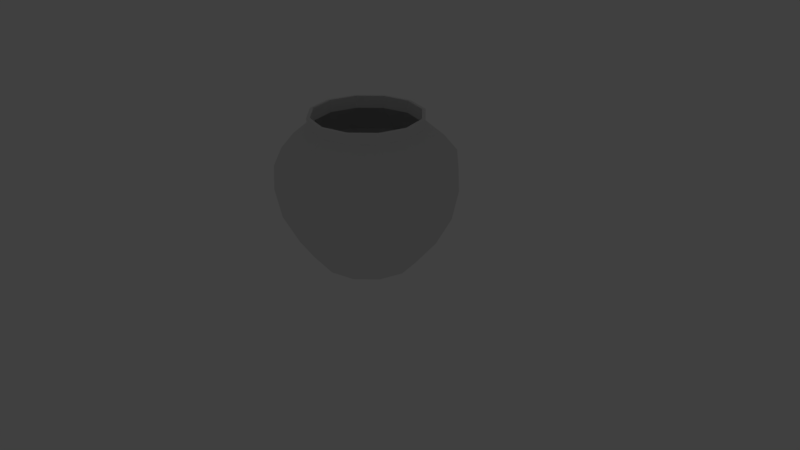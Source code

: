 # Source: Jar.blend  (saved by Blender 2.79.0; exported with 4.5.12 LTS)
import bpy
from mathutils import Matrix  # noqa: F401  (used for matrix-valued properties, if any)

bpy.ops.wm.read_factory_settings(use_empty=True)
scene = bpy.context.scene
scene.name = 'Scene'

# ---- collections
col_collection_1 = bpy.data.collections.new('Collection 1'); scene.collection.children.link(col_collection_1)
col_collection_1.hide_render = True
col_collection_1.hide_viewport = True
col_collection_2 = bpy.data.collections.new('Collection 2'); scene.collection.children.link(col_collection_2)

# ---- world
world_world = bpy.data.worlds.new('World'); scene.world = world_world
world_world.color = (0.05088, 0.05088, 0.05088)
world_world.use_sun_shadow = False
world_world.sun_shadow_jitter_overblur = 0.0
world_world.cycles.sampling_method = 'MANUAL'

# ---- cameras
cam_camera = bpy.data.cameras.new('Camera')
cam_camera.clip_end = 100.0
cam_camera.lens = 35.0
cam_camera.sensor_width = 32.0
cam_camera.sensor_height = 18.0
cam_camera.ortho_scale = 7.314
cam_camera.dof.focus_distance = 0.0
cam_camera.dof.aperture_fstop = 128.0

# ---- lights
light_lamp = bpy.data.lights.new('Lamp', 'POINT')
light_lamp.transmission_factor = 0.0
light_lamp.cutoff_distance = 30.0
light_lamp.energy = 100.0
light_lamp.shadow_buffer_clip_start = 1.001
light_lamp.shadow_soft_size = 0.1
light_lamp.shadow_maximum_resolution = 0.006
light_lamp.use_absolute_resolution = True

# ---- meshes
me_circle = bpy.data.meshes.new('Circle')
me_circle.from_pydata([(8.048e-11, 0.6164, -0.0348), (-0.3082, 0.5338, -0.0348), (-0.5338, 0.3082, -0.0348), (-0.6164, -2.732e-08, -0.0348), (-0.5338, -0.3082, -0.0348), (-0.3082, -0.5338, -0.0348), (-9.299e-08, -0.6164, -0.0348), (0.3082, -0.5338, -0.0348), (0.5338, -0.3082, -0.0348), (0.6164, -2.869e-07, -0.0348), (0.5338, 0.3082, -0.0348), (0.3082, 0.5338, -0.0348), (-2.194e-09, 0.8796, 0.281), (-0.4398, 0.7618, 0.281), (-0.7618, 0.4398, 0.281), (-0.8796, -2.212e-09, 0.281), (-0.7618, -0.4398, 0.281), (-0.4398, -0.7618, 0.281), (-1.35e-07, -0.8796, 0.281), (0.4398, -0.7618, 0.281), (0.7618, -0.4398, 0.281), (0.8796, -3.727e-07, 0.281), (0.7618, 0.4398, 0.281), (0.4398, 0.7618, 0.281), (-0.5359, 0.9282, 0.6441), (-1.214e-08, 1.072, 0.6441), (-0.9282, 0.5359, 0.6441), (-1.072, 2.387e-08, 0.6441), (-0.9282, -0.5359, 0.6441), (-0.5359, -0.9282, 0.6441), (-1.74e-07, -1.072, 0.6441), (0.5359, -0.9282, 0.6441), (0.9282, -0.5359, 0.6441), (1.072, -4.276e-07, 0.6441), (0.9282, 0.5359, 0.6441), (0.5359, 0.9282, 0.6441), (-0.5755, 0.9968, 1.027), (-4.801e-09, 1.151, 1.027), (-0.9968, 0.5755, 1.027), (-1.151, 3.454e-08, 1.027), (-0.9968, -0.5755, 1.027), (-0.5755, -0.9968, 1.027), (-1.786e-07, -1.151, 1.027), (0.5755, -0.9968, 1.027), (0.9968, -0.5755, 1.027), (1.151, -4.503e-07, 1.027), (0.9968, 0.5755, 1.027), (0.5755, 0.9968, 1.027), (-0.5683, 0.9844, 1.332), (1.774e-08, 1.137, 1.332), (-0.9844, 0.5683, 1.332), (-1.137, 3.303e-08, 1.332), (-0.9844, -0.5683, 1.332), (-0.5683, -0.9844, 1.332), (-1.539e-07, -1.137, 1.332), (0.5683, -0.9844, 1.332), (0.9844, -0.5683, 1.332), (1.137, -4.457e-07, 1.332), (0.9844, 0.5683, 1.332), (0.5683, 0.9844, 1.332), (-0.4815, 0.834, 1.545), (7.986e-09, 0.9631, 1.545), (-0.834, 0.4815, 1.545), (-0.9631, 1.661e-08, 1.545), (-0.834, -0.4815, 1.545), (-0.4815, -0.834, 1.545), (-1.374e-07, -0.9631, 1.545), (0.4815, -0.834, 1.545), (0.834, -0.4815, 1.545), (0.9631, -3.89e-07, 1.545), (0.834, 0.4815, 1.545), (0.4815, 0.834, 1.545), (-0.3573, 0.6189, 1.76), (7.079e-09, 0.7146, 1.76), (-0.6189, 0.3573, 1.76), (-0.7146, -9.885e-09, 1.76), (-0.6189, -0.3573, 1.76), (-0.3573, -0.6189, 1.76), (-1.008e-07, -0.7146, 1.76), (0.3573, -0.6189, 1.76), (0.6189, -0.3573, 1.76), (0.7146, -3.109e-07, 1.76), (0.6189, 0.3573, 1.76), (0.3573, 0.6189, 1.76), (-0.3624, 0.6277, 1.894), (6.917e-09, 0.7248, 1.894), (-0.6277, 0.3624, 1.894), (-0.7248, -8.799e-09, 1.894), (-0.6277, -0.3624, 1.894), (-0.3624, -0.6277, 1.894), (-1.025e-07, -0.7248, 1.894), (0.3624, -0.6277, 1.894), (0.6277, -0.3624, 1.894), (0.7248, -3.141e-07, 1.894), (0.6277, 0.3624, 1.894), (0.3624, 0.6277, 1.894), (8.048e-11, 0.5956, 0.003253), (-0.2978, 0.5158, 0.003253), (-0.5158, 0.2978, 0.003253), (-0.5956, -2.732e-08, 0.003253), (-0.5158, -0.2978, 0.003253), (-0.2978, -0.5158, 0.003253), (-9.299e-08, -0.5956, 0.003253), (0.2978, -0.5158, 0.003253), (0.5158, -0.2978, 0.003253), (0.5956, -2.869e-07, 0.003253), (0.5158, 0.2978, 0.003253), (0.2978, 0.5158, 0.003253), (-2.194e-09, 0.8434, 0.3048), (-0.4217, 0.7304, 0.3048), (-0.7304, 0.4217, 0.3048), (-0.8434, -2.212e-09, 0.3048), (-0.7304, -0.4217, 0.3048), (-0.4217, -0.7304, 0.3048), (-1.35e-07, -0.8434, 0.3048), (0.4217, -0.7304, 0.3048), (0.7304, -0.4217, 0.3048), (0.8434, -3.727e-07, 0.3048), (0.7304, 0.4217, 0.3048), (0.4217, 0.7304, 0.3048), (-0.5155, 0.8928, 0.6584), (-1.214e-08, 1.031, 0.6584), (-0.8928, 0.5155, 0.6584), (-1.031, 2.387e-08, 0.6584), (-0.8928, -0.5155, 0.6584), (-0.5155, -0.8928, 0.6584), (-1.74e-07, -1.031, 0.6584), (0.5155, -0.8928, 0.6584), (0.8928, -0.5155, 0.6584), (1.031, -4.276e-07, 0.6584), (0.8928, 0.5155, 0.6584), (0.5155, 0.8928, 0.6584), (-0.5539, 0.9594, 1.03), (-4.801e-09, 1.108, 1.03), (-0.9594, 0.5539, 1.03), (-1.108, 3.454e-08, 1.03), (-0.9594, -0.5539, 1.03), (-0.5539, -0.9594, 1.03), (-1.786e-07, -1.108, 1.03), (0.5539, -0.9594, 1.03), (0.9594, -0.5539, 1.03), (1.108, -4.503e-07, 1.03), (0.9594, 0.5539, 1.03), (0.5539, 0.9594, 1.03), (-0.548, 0.9491, 1.317), (1.774e-08, 1.096, 1.317), (-0.9491, 0.548, 1.317), (-1.096, 3.303e-08, 1.317), (-0.9491, -0.548, 1.317), (-0.548, -0.9491, 1.317), (-1.539e-07, -1.096, 1.317), (0.548, -0.9491, 1.317), (0.9491, -0.548, 1.317), (1.096, -4.457e-07, 1.317), (0.9491, 0.548, 1.317), (0.548, 0.9491, 1.317), (-0.4658, 0.8068, 1.515), (7.986e-09, 0.9317, 1.515), (-0.8068, 0.4658, 1.515), (-0.9317, 1.661e-08, 1.515), (-0.8068, -0.4658, 1.515), (-0.4658, -0.8068, 1.515), (-1.374e-07, -0.9317, 1.515), (0.4658, -0.8068, 1.515), (0.8068, -0.4658, 1.515), (0.9317, -3.89e-07, 1.515), (0.8068, 0.4658, 1.515), (0.4658, 0.8068, 1.515), (-0.3375, 0.5846, 1.743), (7.079e-09, 0.6751, 1.743), (-0.5846, 0.3375, 1.743), (-0.6751, -9.885e-09, 1.743), (-0.5846, -0.3375, 1.743), (-0.3375, -0.5846, 1.743), (-1.008e-07, -0.6751, 1.743), (0.3375, -0.5846, 1.743), (0.5846, -0.3375, 1.743), (0.6751, -3.109e-07, 1.743), (0.5846, 0.3375, 1.743), (0.3375, 0.5846, 1.743), (-0.3408, 0.5903, 1.897), (6.917e-09, 0.6816, 1.897), (-0.5903, 0.3408, 1.897), (-0.6816, -8.799e-09, 1.897), (-0.5903, -0.3408, 1.897), (-0.3408, -0.5903, 1.897), (-1.025e-07, -0.6816, 1.897), (0.3408, -0.5903, 1.897), (0.5903, -0.3408, 1.897), (0.6816, -3.141e-07, 1.897), (0.5903, 0.3408, 1.897), (0.3408, 0.5903, 1.897)], [], [(1, 0, 11, 10, 9, 8, 7, 6, 5, 4, 3, 2), (16, 17, 29, 28), (6, 7, 19, 18), (3, 4, 16, 15), (10, 11, 23, 22), (0, 1, 13, 12), (7, 8, 20, 19), (4, 5, 17, 16), (11, 0, 12, 23), (1, 2, 14, 13), (8, 9, 21, 20), (5, 6, 18, 17), (2, 3, 15, 14), (9, 10, 22, 21), (28, 29, 41, 40), (23, 12, 25, 35), (13, 14, 26, 24), (20, 21, 33, 32), (17, 18, 30, 29), (14, 15, 27, 26), (21, 22, 34, 33), (18, 19, 31, 30), (15, 16, 28, 27), (22, 23, 35, 34), (12, 13, 24, 25), (19, 20, 32, 31), (43, 44, 56, 55), (35, 25, 37, 47), (24, 26, 38, 36), (32, 33, 45, 44), (29, 30, 42, 41), (26, 27, 39, 38), (33, 34, 46, 45), (30, 31, 43, 42), (27, 28, 40, 39), (34, 35, 47, 46), (25, 24, 36, 37), (31, 32, 44, 43), (49, 48, 60, 61), (40, 41, 53, 52), (47, 37, 49, 59), (36, 38, 50, 48), (44, 45, 57, 56), (41, 42, 54, 53), (38, 39, 51, 50), (45, 46, 58, 57), (42, 43, 55, 54), (39, 40, 52, 51), (46, 47, 59, 58), (37, 36, 48, 49), (70, 71, 83, 82), (55, 56, 68, 67), (52, 53, 65, 64), (59, 49, 61, 71), (48, 50, 62, 60), (56, 57, 69, 68), (53, 54, 66, 65), (50, 51, 63, 62), (57, 58, 70, 69), (54, 55, 67, 66), (51, 52, 64, 63), (58, 59, 71, 70), (61, 60, 72, 73), (67, 68, 80, 79), (64, 65, 77, 76), (71, 61, 73, 83), (60, 62, 74, 72), (68, 69, 81, 80), (65, 66, 78, 77), (62, 63, 75, 74), (69, 70, 82, 81), (66, 67, 79, 78), (63, 64, 76, 75), (76, 77, 89, 88), (83, 73, 85, 95), (72, 74, 86, 84), (80, 81, 93, 92), (77, 78, 90, 89), (74, 75, 87, 86), (81, 82, 94, 93), (78, 79, 91, 90), (75, 76, 88, 87), (82, 83, 95, 94), (73, 72, 84, 85), (79, 80, 92, 91), (97, 98, 99, 100, 101, 102, 103, 104, 105, 106, 107, 96), (112, 124, 125, 113), (102, 114, 115, 103), (99, 111, 112, 100), (106, 118, 119, 107), (96, 108, 109, 97), (103, 115, 116, 104), (100, 112, 113, 101), (107, 119, 108, 96), (97, 109, 110, 98), (104, 116, 117, 105), (101, 113, 114, 102), (98, 110, 111, 99), (105, 117, 118, 106), (124, 136, 137, 125), (119, 131, 121, 108), (109, 120, 122, 110), (116, 128, 129, 117), (113, 125, 126, 114), (110, 122, 123, 111), (117, 129, 130, 118), (114, 126, 127, 115), (111, 123, 124, 112), (118, 130, 131, 119), (108, 121, 120, 109), (115, 127, 128, 116), (139, 151, 152, 140), (131, 143, 133, 121), (120, 132, 134, 122), (128, 140, 141, 129), (125, 137, 138, 126), (122, 134, 135, 123), (129, 141, 142, 130), (126, 138, 139, 127), (123, 135, 136, 124), (130, 142, 143, 131), (121, 133, 132, 120), (127, 139, 140, 128), (145, 157, 156, 144), (136, 148, 149, 137), (143, 155, 145, 133), (132, 144, 146, 134), (140, 152, 153, 141), (137, 149, 150, 138), (134, 146, 147, 135), (141, 153, 154, 142), (138, 150, 151, 139), (135, 147, 148, 136), (142, 154, 155, 143), (133, 145, 144, 132), (166, 178, 179, 167), (151, 163, 164, 152), (148, 160, 161, 149), (155, 167, 157, 145), (144, 156, 158, 146), (152, 164, 165, 153), (149, 161, 162, 150), (146, 158, 159, 147), (153, 165, 166, 154), (150, 162, 163, 151), (147, 159, 160, 148), (154, 166, 167, 155), (157, 169, 168, 156), (163, 175, 176, 164), (160, 172, 173, 161), (167, 179, 169, 157), (156, 168, 170, 158), (164, 176, 177, 165), (161, 173, 174, 162), (158, 170, 171, 159), (165, 177, 178, 166), (162, 174, 175, 163), (159, 171, 172, 160), (172, 184, 185, 173), (179, 191, 181, 169), (168, 180, 182, 170), (176, 188, 189, 177), (173, 185, 186, 174), (170, 182, 183, 171), (177, 189, 190, 178), (174, 186, 187, 175), (171, 183, 184, 172), (178, 190, 191, 179), (169, 181, 180, 168), (175, 187, 188, 176), (85, 84, 180, 181), (84, 86, 182, 180), (86, 87, 183, 182), (87, 88, 184, 183), (88, 89, 185, 184), (89, 90, 186, 185), (90, 91, 187, 186), (91, 92, 188, 187), (92, 93, 189, 188), (93, 94, 190, 189), (94, 95, 191, 190), (95, 85, 181, 191)])
_uv = me_circle.uv_layers.new(name='UVMap')
_uv.uv.foreach_set('vector', [0.07832, 0.5251, 0.08289, 0.5239, 0.08623, 0.5206, 0.08745, 0.516, 0.08623, 0.5114, 0.08289, 0.5081, 0.07832, 0.5069, 0.07375, 0.5081, 0.07041, 0.5114, 0.06919, 0.516, 0.07041, 0.5206, 0.07375, 0.5239, 0.06919, 0.5069, 0.08745, 0.5069, 0.08745, 0.5251, 0.06919, 0.5251, 0.06919, 0.5069, 0.08745, 0.5069, 0.08745, 0.5251, 0.06919, 0.5251, 0.06919, 0.5069, 0.08745, 0.5069, 0.08745, 0.5251, 0.06919, 0.5251, 0.06919, 0.5069, 0.08745, 0.5069, 0.08745, 0.5251, 0.06919, 0.5251, 0.06919, 0.5069, 0.08745, 0.5069, 0.08745, 0.5251, 0.06919, 0.5251, 0.06919, 0.5069, 0.08745, 0.5069, 0.08745, 0.5251, 0.06919, 0.5251, 0.06919, 0.5069, 0.08745, 0.5069, 0.08745, 0.5251, 0.06919, 0.5251, 0.06919, 0.5069, 0.08745, 0.5069, 0.08745, 0.5251, 0.06919, 0.5251, 0.06919, 0.5069, 0.08745, 0.5069, 0.08745, 0.5251, 0.06919, 0.5251, 0.06919, 0.5069, 0.08745, 0.5069, 0.08745, 0.5251, 0.06919, 0.5251, 0.06919, 0.5069, 0.08745, 0.5069, 0.08745, 0.5251, 0.06919, 0.5251, 0.06919, 0.5069, 0.08745, 0.5069, 0.08745, 0.5251, 0.06919, 0.5251, 0.06919, 0.5069, 0.08745, 0.5069, 0.08745, 0.5251, 0.06919, 0.5251, 0.06919, 0.5069, 0.08745, 0.5069, 0.08745, 0.5251, 0.06919, 0.5251, 0.06919, 0.5069, 0.08745, 0.5069, 0.08745, 0.5251, 0.06919, 0.5251, 0.06919, 0.5069, 0.08745, 0.5069, 0.08745, 0.5251, 0.06919, 0.5251, 0.06919, 0.5069, 0.08745, 0.5069, 0.08745, 0.5251, 0.06919, 0.5251, 0.06919, 0.5069, 0.08745, 0.5069, 0.08745, 0.5251, 0.06919, 0.5251, 0.06919, 0.5069, 0.08745, 0.5069, 0.08745, 0.5251, 0.06919, 0.5251, 0.06919, 0.5069, 0.08745, 0.5069, 0.08745, 0.5251, 0.06919, 0.5251, 0.06919, 0.5069, 0.08745, 0.5069, 0.08745, 0.5251, 0.06919, 0.5251, 0.06919, 0.5069, 0.08745, 0.5069, 0.08745, 0.5251, 0.06919, 0.5251, 0.06919, 0.5069, 0.08745, 0.5069, 0.08745, 0.5251, 0.06919, 0.5251, 0.06919, 0.5069, 0.08745, 0.5069, 0.08745, 0.5251, 0.06919, 0.5251, 0.06919, 0.5069, 0.08745, 0.5069, 0.08745, 0.5251, 0.06919, 0.5251, 0.06919, 0.5069, 0.08745, 0.5069, 0.08745, 0.5251, 0.06919, 0.5251, 0.06919, 0.5069, 0.08745, 0.5069, 0.08745, 0.5251, 0.06919, 0.5251, 0.06919, 0.5069, 0.08745, 0.5069, 0.08745, 0.5251, 0.06919, 0.5251, 0.06919, 0.5069, 0.08745, 0.5069, 0.08745, 0.5251, 0.06919, 0.5251, 0.06919, 0.5069, 0.08745, 0.5069, 0.08745, 0.5251, 0.06919, 0.5251, 0.06919, 0.5069, 0.08745, 0.5069, 0.08745, 0.5251, 0.06919, 0.5251, 0.06919, 0.5069, 0.08745, 0.5069, 0.08745, 0.5251, 0.06919, 0.5251, 0.06919, 0.5069, 0.08745, 0.5069, 0.08745, 0.5251, 0.06919, 0.5251, 0.06919, 0.5069, 0.08745, 0.5069, 0.08745, 0.5251, 0.06919, 0.5251, 0.06919, 0.5069, 0.08745, 0.5069, 0.08745, 0.5251, 0.06919, 0.5251, 0.06919, 0.5069, 0.08745, 0.5069, 0.08745, 0.5251, 0.06919, 0.5251, 0.06919, 0.5069, 0.08745, 0.5069, 0.08745, 0.5251, 0.06919, 0.5251, 0.06919, 0.5069, 0.08745, 0.5069, 0.08745, 0.5251, 0.06919, 0.5251, 0.06919, 0.5069, 0.08745, 0.5069, 0.08745, 0.5251, 0.06919, 0.5251, 0.06919, 0.5069, 0.08745, 0.5069, 0.08745, 0.5251, 0.06919, 0.5251, 0.06919, 0.5069, 0.08745, 0.5069, 0.08745, 0.5251, 0.06919, 0.5251, 0.06919, 0.5069, 0.08745, 0.5069, 0.08745, 0.5251, 0.06919, 0.5251, 0.06919, 0.5069, 0.08745, 0.5069, 0.08745, 0.5251, 0.06919, 0.5251, 0.06919, 0.5069, 0.08745, 0.5069, 0.08745, 0.5251, 0.06919, 0.5251, 0.06919, 0.5069, 0.08745, 0.5069, 0.08745, 0.5251, 0.06919, 0.5251, 0.06919, 0.5069, 0.08745, 0.5069, 0.08745, 0.5251, 0.06919, 0.5251, 0.06919, 0.5069, 0.08745, 0.5069, 0.08745, 0.5251, 0.06919, 0.5251, 0.06919, 0.5069, 0.08745, 0.5069, 0.08745, 0.5251, 0.06919, 0.5251, 0.06919, 0.5069, 0.08745, 0.5069, 0.08745, 0.5251, 0.06919, 0.5251, 0.06919, 0.5069, 0.08745, 0.5069, 0.08745, 0.5251, 0.06919, 0.5251, 0.06919, 0.5069, 0.08745, 0.5069, 0.08745, 0.5251, 0.06919, 0.5251, 0.06919, 0.5069, 0.08745, 0.5069, 0.08745, 0.5251, 0.06919, 0.5251, 0.06919, 0.5069, 0.08745, 0.5069, 0.08745, 0.5251, 0.06919, 0.5251, 0.06919, 0.5069, 0.08745, 0.5069, 0.08745, 0.5251, 0.06919, 0.5251, 0.06919, 0.5069, 0.08745, 0.5069, 0.08745, 0.5251, 0.06919, 0.5251, 0.06919, 0.5069, 0.08745, 0.5069, 0.08745, 0.5251, 0.06919, 0.5251, 0.06919, 0.5069, 0.08745, 0.5069, 0.08745, 0.5251, 0.06919, 0.5251, 0.06919, 0.5069, 0.08745, 0.5069, 0.08745, 0.5251, 0.06919, 0.5251, 0.06919, 0.5069, 0.08745, 0.5069, 0.08745, 0.5251, 0.06919, 0.5251, 0.06919, 0.5069, 0.08745, 0.5069, 0.08745, 0.5251, 0.06919, 0.5251, 0.06919, 0.5069, 0.08745, 0.5069, 0.08745, 0.5251, 0.06919, 0.5251, 0.06919, 0.5069, 0.08745, 0.5069, 0.08745, 0.5251, 0.06919, 0.5251, 0.06919, 0.5069, 0.08745, 0.5069, 0.08745, 0.5251, 0.06919, 0.5251, 0.06919, 0.5069, 0.08745, 0.5069, 0.08745, 0.5251, 0.06919, 0.5251, 0.06919, 0.5069, 0.08745, 0.5069, 0.08745, 0.5251, 0.06919, 0.5251, 0.06919, 0.5069, 0.08745, 0.5069, 0.08745, 0.5251, 0.06919, 0.5251, 0.06919, 0.5069, 0.08745, 0.5069, 0.08745, 0.5251, 0.06919, 0.5251, 0.06919, 0.5069, 0.08745, 0.5069, 0.08745, 0.5251, 0.06919, 0.5251, 0.06919, 0.5069, 0.08745, 0.5069, 0.08745, 0.5251, 0.06919, 0.5251, 0.06919, 0.5069, 0.08745, 0.5069, 0.08745, 0.5251, 0.06919, 0.5251, 0.06919, 0.5069, 0.08745, 0.5069, 0.08745, 0.5251, 0.06919, 0.5251, 0.06919, 0.5069, 0.08745, 0.5069, 0.08745, 0.5251, 0.06919, 0.5251, 0.1627, 0.5056, 0.181, 0.5056, 0.181, 0.5239, 0.1627, 0.5239, 0.1627, 0.5056, 0.181, 0.5056, 0.181, 0.5239, 0.1627, 0.5239, 0.1627, 0.5056, 0.181, 0.5056, 0.181, 0.5239, 0.1627, 0.5239, 0.1627, 0.5056, 0.181, 0.5056, 0.181, 0.5239, 0.1627, 0.5239, 0.1627, 0.5056, 0.181, 0.5056, 0.181, 0.5239, 0.1627, 0.5239, 0.1627, 0.5056, 0.181, 0.5056, 0.181, 0.5239, 0.1627, 0.5239, 0.1627, 0.5056, 0.181, 0.5056, 0.181, 0.5239, 0.1627, 0.5239, 0.1627, 0.5056, 0.181, 0.5056, 0.181, 0.5239, 0.1627, 0.5239, 0.1627, 0.5056, 0.181, 0.5056, 0.181, 0.5239, 0.1627, 0.5239, 0.1627, 0.5056, 0.181, 0.5056, 0.181, 0.5239, 0.1627, 0.5239, 0.1627, 0.5056, 0.181, 0.5056, 0.181, 0.5239, 0.1627, 0.5239, 0.1627, 0.5056, 0.181, 0.5056, 0.181, 0.5239, 0.1627, 0.5239, 0.07832, 0.5251, 0.08289, 0.5239, 0.08623, 0.5206, 0.08745, 0.516, 0.08623, 0.5114, 0.08289, 0.5081, 0.07832, 0.5069, 0.07375, 0.5081, 0.07041, 0.5114, 0.06919, 0.516, 0.07041, 0.5206, 0.07375, 0.5239, 0.06919, 0.5069, 0.08745, 0.5069, 0.08745, 0.5251, 0.06919, 0.5251, 0.06919, 0.5069, 0.08745, 0.5069, 0.08745, 0.5251, 0.06919, 0.5251, 0.06919, 0.5069, 0.08745, 0.5069, 0.08745, 0.5251, 0.06919, 0.5251, 0.06919, 0.5069, 0.08745, 0.5069, 0.08745, 0.5251, 0.06919, 0.5251, 0.06919, 0.5069, 0.08745, 0.5069, 0.08745, 0.5251, 0.06919, 0.5251, 0.06919, 0.5069, 0.08745, 0.5069, 0.08745, 0.5251, 0.06919, 0.5251, 0.06919, 0.5069, 0.08745, 0.5069, 0.08745, 0.5251, 0.06919, 0.5251, 0.06919, 0.5069, 0.08745, 0.5069, 0.08745, 0.5251, 0.06919, 0.5251, 0.06919, 0.5069, 0.08745, 0.5069, 0.08745, 0.5251, 0.06919, 0.5251, 0.06919, 0.5069, 0.08745, 0.5069, 0.08745, 0.5251, 0.06919, 0.5251, 0.06919, 0.5069, 0.08745, 0.5069, 0.08745, 0.5251, 0.06919, 0.5251, 0.06919, 0.5069, 0.08745, 0.5069, 0.08745, 0.5251, 0.06919, 0.5251, 0.06919, 0.5069, 0.08745, 0.5069, 0.08745, 0.5251, 0.06919, 0.5251, 0.06919, 0.5069, 0.08745, 0.5069, 0.08745, 0.5251, 0.06919, 0.5251, 0.06919, 0.5069, 0.08745, 0.5069, 0.08745, 0.5251, 0.06919, 0.5251, 0.06919, 0.5069, 0.08745, 0.5069, 0.08745, 0.5251, 0.06919, 0.5251, 0.06919, 0.5069, 0.08745, 0.5069, 0.08745, 0.5251, 0.06919, 0.5251, 0.06919, 0.5069, 0.08745, 0.5069, 0.08745, 0.5251, 0.06919, 0.5251, 0.06919, 0.5069, 0.08745, 0.5069, 0.08745, 0.5251, 0.06919, 0.5251, 0.06919, 0.5069, 0.08745, 0.5069, 0.08745, 0.5251, 0.06919, 0.5251, 0.06919, 0.5069, 0.08745, 0.5069, 0.08745, 0.5251, 0.06919, 0.5251, 0.06919, 0.5069, 0.08745, 0.5069, 0.08745, 0.5251, 0.06919, 0.5251, 0.06919, 0.5069, 0.08745, 0.5069, 0.08745, 0.5251, 0.06919, 0.5251, 0.06919, 0.5069, 0.08745, 0.5069, 0.08745, 0.5251, 0.06919, 0.5251, 0.06919, 0.5069, 0.08745, 0.5069, 0.08745, 0.5251, 0.06919, 0.5251, 0.06919, 0.5069, 0.08745, 0.5069, 0.08745, 0.5251, 0.06919, 0.5251, 0.06919, 0.5069, 0.08745, 0.5069, 0.08745, 0.5251, 0.06919, 0.5251, 0.06919, 0.5069, 0.08745, 0.5069, 0.08745, 0.5251, 0.06919, 0.5251, 0.06919, 0.5069, 0.08745, 0.5069, 0.08745, 0.5251, 0.06919, 0.5251, 0.06919, 0.5069, 0.08745, 0.5069, 0.08745, 0.5251, 0.06919, 0.5251, 0.06919, 0.5069, 0.08745, 0.5069, 0.08745, 0.5251, 0.06919, 0.5251, 0.06919, 0.5069, 0.08745, 0.5069, 0.08745, 0.5251, 0.06919, 0.5251, 0.06919, 0.5069, 0.08745, 0.5069, 0.08745, 0.5251, 0.06919, 0.5251, 0.06919, 0.5069, 0.08745, 0.5069, 0.08745, 0.5251, 0.06919, 0.5251, 0.06919, 0.5069, 0.08745, 0.5069, 0.08745, 0.5251, 0.06919, 0.5251, 0.06919, 0.5069, 0.08745, 0.5069, 0.08745, 0.5251, 0.06919, 0.5251, 0.06919, 0.5069, 0.08745, 0.5069, 0.08745, 0.5251, 0.06919, 0.5251, 0.06919, 0.5069, 0.08745, 0.5069, 0.08745, 0.5251, 0.06919, 0.5251, 0.06919, 0.5069, 0.08745, 0.5069, 0.08745, 0.5251, 0.06919, 0.5251, 0.06919, 0.5069, 0.08745, 0.5069, 0.08745, 0.5251, 0.06919, 0.5251, 0.06919, 0.5069, 0.08745, 0.5069, 0.08745, 0.5251, 0.06919, 0.5251, 0.06919, 0.5069, 0.08745, 0.5069, 0.08745, 0.5251, 0.06919, 0.5251, 0.06919, 0.5069, 0.08745, 0.5069, 0.08745, 0.5251, 0.06919, 0.5251, 0.06919, 0.5069, 0.08745, 0.5069, 0.08745, 0.5251, 0.06919, 0.5251, 0.06919, 0.5069, 0.08745, 0.5069, 0.08745, 0.5251, 0.06919, 0.5251, 0.06919, 0.5069, 0.08745, 0.5069, 0.08745, 0.5251, 0.06919, 0.5251, 0.06919, 0.5069, 0.08745, 0.5069, 0.08745, 0.5251, 0.06919, 0.5251, 0.06919, 0.5069, 0.08745, 0.5069, 0.08745, 0.5251, 0.06919, 0.5251, 0.06919, 0.5069, 0.08745, 0.5069, 0.08745, 0.5251, 0.06919, 0.5251, 0.06919, 0.5069, 0.08745, 0.5069, 0.08745, 0.5251, 0.06919, 0.5251, 0.06919, 0.5069, 0.08745, 0.5069, 0.08745, 0.5251, 0.06919, 0.5251, 0.06919, 0.5069, 0.08745, 0.5069, 0.08745, 0.5251, 0.06919, 0.5251, 0.06919, 0.5069, 0.08745, 0.5069, 0.08745, 0.5251, 0.06919, 0.5251, 0.06919, 0.5069, 0.08745, 0.5069, 0.08745, 0.5251, 0.06919, 0.5251, 0.06919, 0.5069, 0.08745, 0.5069, 0.08745, 0.5251, 0.06919, 0.5251, 0.06919, 0.5069, 0.08745, 0.5069, 0.08745, 0.5251, 0.06919, 0.5251, 0.06919, 0.5069, 0.08745, 0.5069, 0.08745, 0.5251, 0.06919, 0.5251, 0.06919, 0.5069, 0.08745, 0.5069, 0.08745, 0.5251, 0.06919, 0.5251, 0.06919, 0.5069, 0.08745, 0.5069, 0.08745, 0.5251, 0.06919, 0.5251, 0.06919, 0.5069, 0.08745, 0.5069, 0.08745, 0.5251, 0.06919, 0.5251, 0.06919, 0.5069, 0.08745, 0.5069, 0.08745, 0.5251, 0.06919, 0.5251, 0.06919, 0.5069, 0.08745, 0.5069, 0.08745, 0.5251, 0.06919, 0.5251, 0.06919, 0.5069, 0.08745, 0.5069, 0.08745, 0.5251, 0.06919, 0.5251, 0.06919, 0.5069, 0.08745, 0.5069, 0.08745, 0.5251, 0.06919, 0.5251, 0.06919, 0.5069, 0.08745, 0.5069, 0.08745, 0.5251, 0.06919, 0.5251, 0.06919, 0.5069, 0.08745, 0.5069, 0.08745, 0.5251, 0.06919, 0.5251, 0.06919, 0.5069, 0.08745, 0.5069, 0.08745, 0.5251, 0.06919, 0.5251, 0.06919, 0.5069, 0.08745, 0.5069, 0.08745, 0.5251, 0.06919, 0.5251, 0.06919, 0.5069, 0.08745, 0.5069, 0.08745, 0.5251, 0.06919, 0.5251, 0.06919, 0.5069, 0.08745, 0.5069, 0.08745, 0.5251, 0.06919, 0.5251, 0.06919, 0.5069, 0.08745, 0.5069, 0.08745, 0.5251, 0.06919, 0.5251, 0.06919, 0.5069, 0.08745, 0.5069, 0.08745, 0.5251, 0.06919, 0.5251, 0.1627, 0.5056, 0.181, 0.5056, 0.181, 0.5239, 0.1627, 0.5239, 0.1627, 0.5056, 0.181, 0.5056, 0.181, 0.5239, 0.1627, 0.5239, 0.1627, 0.5056, 0.181, 0.5056, 0.181, 0.5239, 0.1627, 0.5239, 0.1627, 0.5056, 0.181, 0.5056, 0.181, 0.5239, 0.1627, 0.5239, 0.1627, 0.5056, 0.181, 0.5056, 0.181, 0.5239, 0.1627, 0.5239, 0.1627, 0.5056, 0.181, 0.5056, 0.181, 0.5239, 0.1627, 0.5239, 0.1627, 0.5056, 0.181, 0.5056, 0.181, 0.5239, 0.1627, 0.5239, 0.1627, 0.5056, 0.181, 0.5056, 0.181, 0.5239, 0.1627, 0.5239, 0.1627, 0.5056, 0.181, 0.5056, 0.181, 0.5239, 0.1627, 0.5239, 0.1627, 0.5056, 0.181, 0.5056, 0.181, 0.5239, 0.1627, 0.5239, 0.1627, 0.5056, 0.181, 0.5056, 0.181, 0.5239, 0.1627, 0.5239, 0.1627, 0.5056, 0.181, 0.5056, 0.181, 0.5239, 0.1627, 0.5239, 0.1627, 0.5056, 0.181, 0.5056, 0.181, 0.5239, 0.1627, 0.5239, 0.1627, 0.5056, 0.181, 0.5056, 0.181, 0.5239, 0.1627, 0.5239, 0.1627, 0.5056, 0.181, 0.5056, 0.181, 0.5239, 0.1627, 0.5239, 0.1627, 0.5056, 0.181, 0.5056, 0.181, 0.5239, 0.1627, 0.5239, 0.1627, 0.5056, 0.181, 0.5056, 0.181, 0.5239, 0.1627, 0.5239, 0.1627, 0.5056, 0.181, 0.5056, 0.181, 0.5239, 0.1627, 0.5239, 0.1627, 0.5056, 0.181, 0.5056, 0.181, 0.5239, 0.1627, 0.5239, 0.1627, 0.5056, 0.181, 0.5056, 0.181, 0.5239, 0.1627, 0.5239, 0.1627, 0.5056, 0.181, 0.5056, 0.181, 0.5239, 0.1627, 0.5239, 0.1627, 0.5056, 0.181, 0.5056, 0.181, 0.5239, 0.1627, 0.5239, 0.1627, 0.5056, 0.181, 0.5056, 0.181, 0.5239, 0.1627, 0.5239, 0.1627, 0.5056, 0.181, 0.5056, 0.181, 0.5239, 0.1627, 0.5239])
me_circle.use_remesh_preserve_volume = False
me_circle.use_remesh_preserve_attributes = False
me_circle.use_mirror_vertex_groups = False
me_circle.update()

# ---- objects
ob_lamp = bpy.data.objects.new('Lamp', light_lamp)
ob_camera = bpy.data.objects.new('Camera', cam_camera)
ob_circle = bpy.data.objects.new('Circle', me_circle)

# ---- transforms, parenting, visibility, modifiers, constraints
ob_lamp.location = (4.076, 1.005, 5.904)
ob_lamp.rotation_euler = (0.6503, 0.05522, 1.866)
ob_lamp.lock_rotations_4d = False
ob_lamp.empty_display_type = 'ARROWS'
ob_lamp.color = (0.0, 0.0, 0.0, 0.0)
ob_lamp.lineart.crease_threshold = 0.0
ob_camera.location = (7.481, -6.508, 5.344)
ob_camera.rotation_euler = (1.109, 0.0, 0.8149)
ob_camera.lock_rotations_4d = False
ob_camera.empty_display_type = 'ARROWS'
ob_camera.color = (0.0, 0.0, 0.0, 0.0)
ob_camera.display_type = 'WIRE'
ob_camera.lineart.crease_threshold = 0.0
ob_circle.location = (0.0, 0.0, 0.0)
ob_circle.lineart.crease_threshold = 0.0

# ---- collection membership
col_collection_1.objects.link(ob_lamp)
col_collection_1.objects.link(ob_camera)
col_collection_2.objects.link(ob_circle)

# ---- scene / render settings (as saved in the file)
scene.camera = ob_camera
scene.frame_start = 1; scene.frame_end = 250; scene.frame_set(1)
scene.render.engine = 'BLENDER_EEVEE_NEXT'
scene.render.resolution_percentage = 50
scene.render.dither_intensity = 0.0
scene.cycles.use_denoising = False
scene.cycles.samples = 128
scene.cycles.sampling_pattern = 'TABULATED_SOBOL'
scene.cycles.use_adaptive_sampling = False
scene.cycles.use_light_tree = False
scene.cycles.blur_glossy = 0.0
scene.cycles.sample_clamp_indirect = 0.0
scene.view_settings.view_transform = 'Standard'
bpy.context.view_layer.update()
